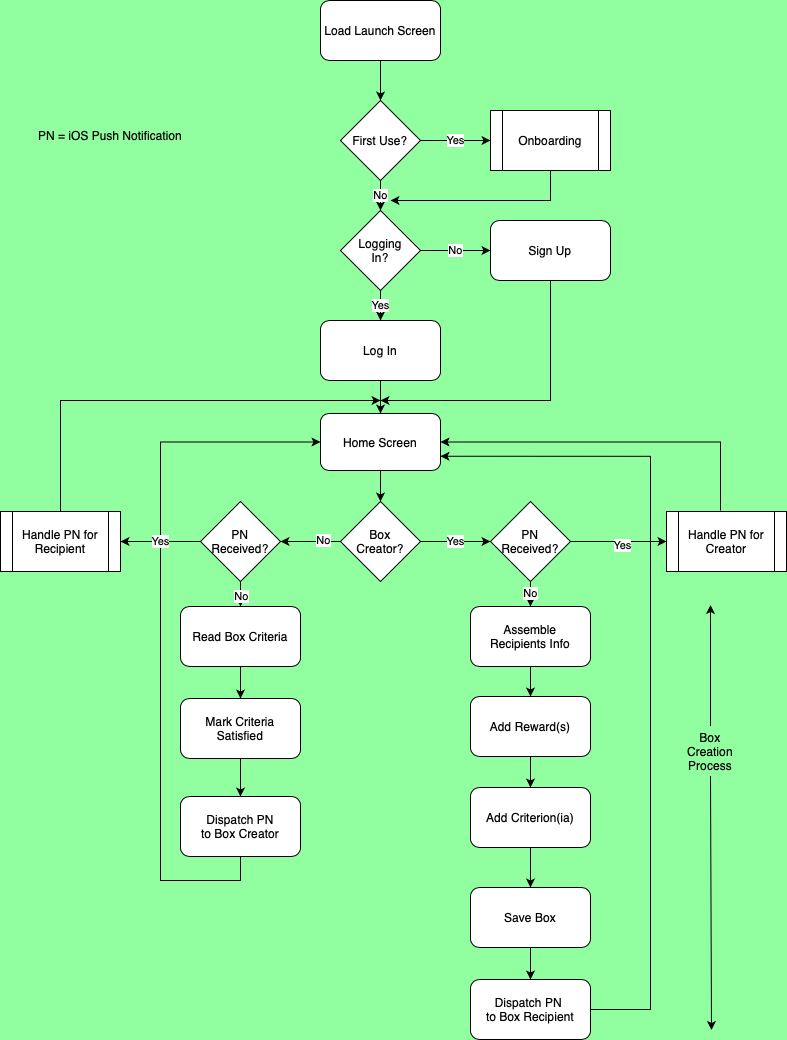

The diagram above was exported from draw.io. Its source (the exported page's mxGraphModel, read from the mxfile embedded in the PNG):
<mxGraphModel dx="922" dy="533" grid="1" gridSize="10" guides="1" tooltips="1" connect="1" arrows="1" fold="1" page="1" pageScale="1" pageWidth="827" pageHeight="1169" background="#91FFA0" math="0" shadow="0">
  <root>
    <mxCell id="WIyWlLk6GJQsqaUBKTNV-0" />
    <mxCell id="WIyWlLk6GJQsqaUBKTNV-1" parent="WIyWlLk6GJQsqaUBKTNV-0" />
    <mxCell id="I9j6fqiwooqlLzy2hseq-2" style="edgeStyle=orthogonalEdgeStyle;rounded=0;orthogonalLoop=1;jettySize=auto;html=1;exitX=0.5;exitY=1;exitDx=0;exitDy=0;entryX=0.5;entryY=0;entryDx=0;entryDy=0;" edge="1" parent="WIyWlLk6GJQsqaUBKTNV-1" source="I9j6fqiwooqlLzy2hseq-0" target="I9j6fqiwooqlLzy2hseq-1">
      <mxGeometry relative="1" as="geometry" />
    </mxCell>
    <mxCell id="I9j6fqiwooqlLzy2hseq-0" value="Load Launch Screen" style="rounded=1;whiteSpace=wrap;html=1;" vertex="1" parent="WIyWlLk6GJQsqaUBKTNV-1">
      <mxGeometry x="340" y="20" width="120" height="60" as="geometry" />
    </mxCell>
    <mxCell id="I9j6fqiwooqlLzy2hseq-4" value="Yes" style="edgeStyle=orthogonalEdgeStyle;rounded=0;orthogonalLoop=1;jettySize=auto;html=1;entryX=0;entryY=0.5;entryDx=0;entryDy=0;" edge="1" parent="WIyWlLk6GJQsqaUBKTNV-1" source="I9j6fqiwooqlLzy2hseq-1" target="I9j6fqiwooqlLzy2hseq-3">
      <mxGeometry relative="1" as="geometry" />
    </mxCell>
    <mxCell id="I9j6fqiwooqlLzy2hseq-6" value="No" style="edgeStyle=orthogonalEdgeStyle;rounded=0;orthogonalLoop=1;jettySize=auto;html=1;exitX=0.5;exitY=1;exitDx=0;exitDy=0;entryX=0.5;entryY=0;entryDx=0;entryDy=0;" edge="1" parent="WIyWlLk6GJQsqaUBKTNV-1" source="I9j6fqiwooqlLzy2hseq-1">
      <mxGeometry relative="1" as="geometry">
        <mxPoint x="400" y="230" as="targetPoint" />
      </mxGeometry>
    </mxCell>
    <mxCell id="I9j6fqiwooqlLzy2hseq-1" value="First Use?" style="rhombus;whiteSpace=wrap;html=1;" vertex="1" parent="WIyWlLk6GJQsqaUBKTNV-1">
      <mxGeometry x="360" y="120" width="80" height="80" as="geometry" />
    </mxCell>
    <mxCell id="I9j6fqiwooqlLzy2hseq-10" style="edgeStyle=orthogonalEdgeStyle;rounded=0;orthogonalLoop=1;jettySize=auto;html=1;exitX=0.5;exitY=1;exitDx=0;exitDy=0;" edge="1" parent="WIyWlLk6GJQsqaUBKTNV-1" source="I9j6fqiwooqlLzy2hseq-3">
      <mxGeometry relative="1" as="geometry">
        <mxPoint x="410" y="220" as="targetPoint" />
        <Array as="points">
          <mxPoint x="570" y="220" />
        </Array>
      </mxGeometry>
    </mxCell>
    <mxCell id="I9j6fqiwooqlLzy2hseq-3" value="Onboarding" style="shape=process;whiteSpace=wrap;html=1;backgroundOutline=1;" vertex="1" parent="WIyWlLk6GJQsqaUBKTNV-1">
      <mxGeometry x="510" y="130" width="120" height="60" as="geometry" />
    </mxCell>
    <mxCell id="I9j6fqiwooqlLzy2hseq-9" value="No" style="edgeStyle=orthogonalEdgeStyle;rounded=0;orthogonalLoop=1;jettySize=auto;html=1;entryX=0;entryY=0.5;entryDx=0;entryDy=0;" edge="1" parent="WIyWlLk6GJQsqaUBKTNV-1" source="I9j6fqiwooqlLzy2hseq-7" target="I9j6fqiwooqlLzy2hseq-8">
      <mxGeometry relative="1" as="geometry" />
    </mxCell>
    <mxCell id="I9j6fqiwooqlLzy2hseq-13" value="Yes&lt;br&gt;" style="edgeStyle=orthogonalEdgeStyle;rounded=0;orthogonalLoop=1;jettySize=auto;html=1;entryX=0.5;entryY=0;entryDx=0;entryDy=0;" edge="1" parent="WIyWlLk6GJQsqaUBKTNV-1" source="I9j6fqiwooqlLzy2hseq-7" target="I9j6fqiwooqlLzy2hseq-12">
      <mxGeometry relative="1" as="geometry" />
    </mxCell>
    <mxCell id="I9j6fqiwooqlLzy2hseq-7" value="Logging&lt;br&gt;In?" style="rhombus;whiteSpace=wrap;html=1;" vertex="1" parent="WIyWlLk6GJQsqaUBKTNV-1">
      <mxGeometry x="360" y="230" width="80" height="80" as="geometry" />
    </mxCell>
    <mxCell id="I9j6fqiwooqlLzy2hseq-60" style="edgeStyle=orthogonalEdgeStyle;rounded=0;orthogonalLoop=1;jettySize=auto;html=1;" edge="1" parent="WIyWlLk6GJQsqaUBKTNV-1" source="I9j6fqiwooqlLzy2hseq-8">
      <mxGeometry relative="1" as="geometry">
        <mxPoint x="400" y="420" as="targetPoint" />
        <Array as="points">
          <mxPoint x="570" y="420" />
        </Array>
      </mxGeometry>
    </mxCell>
    <mxCell id="I9j6fqiwooqlLzy2hseq-8" value="Sign Up" style="rounded=1;whiteSpace=wrap;html=1;" vertex="1" parent="WIyWlLk6GJQsqaUBKTNV-1">
      <mxGeometry x="510" y="240" width="120" height="60" as="geometry" />
    </mxCell>
    <mxCell id="I9j6fqiwooqlLzy2hseq-61" style="edgeStyle=orthogonalEdgeStyle;rounded=0;orthogonalLoop=1;jettySize=auto;html=1;entryX=0.5;entryY=0;entryDx=0;entryDy=0;" edge="1" parent="WIyWlLk6GJQsqaUBKTNV-1" source="I9j6fqiwooqlLzy2hseq-12" target="I9j6fqiwooqlLzy2hseq-39">
      <mxGeometry relative="1" as="geometry" />
    </mxCell>
    <mxCell id="I9j6fqiwooqlLzy2hseq-12" value="Log In" style="rounded=1;whiteSpace=wrap;html=1;" vertex="1" parent="WIyWlLk6GJQsqaUBKTNV-1">
      <mxGeometry x="340" y="340" width="120" height="60" as="geometry" />
    </mxCell>
    <mxCell id="I9j6fqiwooqlLzy2hseq-49" value="Yes" style="edgeStyle=orthogonalEdgeStyle;rounded=0;orthogonalLoop=1;jettySize=auto;html=1;" edge="1" parent="WIyWlLk6GJQsqaUBKTNV-1" source="I9j6fqiwooqlLzy2hseq-18" target="I9j6fqiwooqlLzy2hseq-48">
      <mxGeometry relative="1" as="geometry" />
    </mxCell>
    <mxCell id="I9j6fqiwooqlLzy2hseq-55" style="edgeStyle=orthogonalEdgeStyle;rounded=0;orthogonalLoop=1;jettySize=auto;html=1;entryX=1;entryY=0.5;entryDx=0;entryDy=0;" edge="1" parent="WIyWlLk6GJQsqaUBKTNV-1" source="I9j6fqiwooqlLzy2hseq-18" target="I9j6fqiwooqlLzy2hseq-54">
      <mxGeometry relative="1" as="geometry" />
    </mxCell>
    <mxCell id="I9j6fqiwooqlLzy2hseq-57" value="No" style="edgeLabel;html=1;align=center;verticalAlign=middle;resizable=0;points=[];" vertex="1" connectable="0" parent="I9j6fqiwooqlLzy2hseq-55">
      <mxGeometry x="-0.4" y="-2" relative="1" as="geometry">
        <mxPoint as="offset" />
      </mxGeometry>
    </mxCell>
    <mxCell id="I9j6fqiwooqlLzy2hseq-18" value="Box&lt;br&gt;Creator?" style="rhombus;whiteSpace=wrap;html=1;" vertex="1" parent="WIyWlLk6GJQsqaUBKTNV-1">
      <mxGeometry x="360" y="521" width="80" height="80" as="geometry" />
    </mxCell>
    <mxCell id="I9j6fqiwooqlLzy2hseq-31" style="edgeStyle=orthogonalEdgeStyle;rounded=0;orthogonalLoop=1;jettySize=auto;html=1;entryX=0.5;entryY=0;entryDx=0;entryDy=0;" edge="1" parent="WIyWlLk6GJQsqaUBKTNV-1" source="I9j6fqiwooqlLzy2hseq-19" target="I9j6fqiwooqlLzy2hseq-21">
      <mxGeometry relative="1" as="geometry" />
    </mxCell>
    <mxCell id="I9j6fqiwooqlLzy2hseq-19" value="Assemble&lt;br&gt;Recipients Info" style="rounded=1;whiteSpace=wrap;html=1;" vertex="1" parent="WIyWlLk6GJQsqaUBKTNV-1">
      <mxGeometry x="490" y="626" width="120" height="60" as="geometry" />
    </mxCell>
    <mxCell id="I9j6fqiwooqlLzy2hseq-32" style="edgeStyle=orthogonalEdgeStyle;rounded=0;orthogonalLoop=1;jettySize=auto;html=1;entryX=0.5;entryY=0;entryDx=0;entryDy=0;" edge="1" parent="WIyWlLk6GJQsqaUBKTNV-1" source="I9j6fqiwooqlLzy2hseq-21" target="I9j6fqiwooqlLzy2hseq-22">
      <mxGeometry relative="1" as="geometry" />
    </mxCell>
    <mxCell id="I9j6fqiwooqlLzy2hseq-21" value="Add Reward(s)" style="rounded=1;whiteSpace=wrap;html=1;" vertex="1" parent="WIyWlLk6GJQsqaUBKTNV-1">
      <mxGeometry x="490" y="716" width="120" height="60" as="geometry" />
    </mxCell>
    <mxCell id="I9j6fqiwooqlLzy2hseq-64" style="edgeStyle=orthogonalEdgeStyle;rounded=0;orthogonalLoop=1;jettySize=auto;html=1;" edge="1" parent="WIyWlLk6GJQsqaUBKTNV-1" source="I9j6fqiwooqlLzy2hseq-22" target="I9j6fqiwooqlLzy2hseq-63">
      <mxGeometry relative="1" as="geometry" />
    </mxCell>
    <mxCell id="I9j6fqiwooqlLzy2hseq-22" value="Add Criterion(ia)" style="rounded=1;whiteSpace=wrap;html=1;" vertex="1" parent="WIyWlLk6GJQsqaUBKTNV-1">
      <mxGeometry x="490" y="807" width="120" height="60" as="geometry" />
    </mxCell>
    <mxCell id="I9j6fqiwooqlLzy2hseq-68" style="edgeStyle=orthogonalEdgeStyle;rounded=0;orthogonalLoop=1;jettySize=auto;html=1;entryX=1;entryY=0.75;entryDx=0;entryDy=0;" edge="1" parent="WIyWlLk6GJQsqaUBKTNV-1" source="I9j6fqiwooqlLzy2hseq-23" target="I9j6fqiwooqlLzy2hseq-39">
      <mxGeometry relative="1" as="geometry">
        <mxPoint x="720" y="650" as="targetPoint" />
        <Array as="points">
          <mxPoint x="670" y="1029" />
          <mxPoint x="670" y="476" />
        </Array>
      </mxGeometry>
    </mxCell>
    <mxCell id="I9j6fqiwooqlLzy2hseq-23" value="Dispatch PN &lt;br&gt;to Box Recipient" style="rounded=1;whiteSpace=wrap;html=1;" vertex="1" parent="WIyWlLk6GJQsqaUBKTNV-1">
      <mxGeometry x="490" y="999" width="120" height="60" as="geometry" />
    </mxCell>
    <mxCell id="I9j6fqiwooqlLzy2hseq-25" value="" style="endArrow=classic;html=1;rounded=0;" edge="1" parent="WIyWlLk6GJQsqaUBKTNV-1">
      <mxGeometry width="50" height="50" relative="1" as="geometry">
        <mxPoint x="730" y="745.5" as="sourcePoint" />
        <mxPoint x="730" y="624.5" as="targetPoint" />
      </mxGeometry>
    </mxCell>
    <mxCell id="I9j6fqiwooqlLzy2hseq-26" value="" style="endArrow=classic;html=1;rounded=0;" edge="1" parent="WIyWlLk6GJQsqaUBKTNV-1">
      <mxGeometry width="50" height="50" relative="1" as="geometry">
        <mxPoint x="730" y="795.5" as="sourcePoint" />
        <mxPoint x="731" y="1049.5" as="targetPoint" />
        <Array as="points" />
      </mxGeometry>
    </mxCell>
    <mxCell id="I9j6fqiwooqlLzy2hseq-27" value="Box Creation&lt;br&gt;Process" style="text;html=1;strokeColor=none;fillColor=none;align=center;verticalAlign=middle;whiteSpace=wrap;rounded=0;" vertex="1" parent="WIyWlLk6GJQsqaUBKTNV-1">
      <mxGeometry x="700" y="755.5" width="60" height="30" as="geometry" />
    </mxCell>
    <mxCell id="I9j6fqiwooqlLzy2hseq-37" style="edgeStyle=orthogonalEdgeStyle;rounded=0;orthogonalLoop=1;jettySize=auto;html=1;entryX=0.5;entryY=0;entryDx=0;entryDy=0;" edge="1" parent="WIyWlLk6GJQsqaUBKTNV-1" source="I9j6fqiwooqlLzy2hseq-28" target="I9j6fqiwooqlLzy2hseq-35">
      <mxGeometry relative="1" as="geometry" />
    </mxCell>
    <mxCell id="I9j6fqiwooqlLzy2hseq-28" value="Read Box Criteria" style="rounded=1;whiteSpace=wrap;html=1;" vertex="1" parent="WIyWlLk6GJQsqaUBKTNV-1">
      <mxGeometry x="200" y="626" width="120" height="60" as="geometry" />
    </mxCell>
    <mxCell id="I9j6fqiwooqlLzy2hseq-38" style="edgeStyle=orthogonalEdgeStyle;rounded=0;orthogonalLoop=1;jettySize=auto;html=1;entryX=0.5;entryY=0;entryDx=0;entryDy=0;" edge="1" parent="WIyWlLk6GJQsqaUBKTNV-1" source="I9j6fqiwooqlLzy2hseq-35" target="I9j6fqiwooqlLzy2hseq-36">
      <mxGeometry relative="1" as="geometry" />
    </mxCell>
    <mxCell id="I9j6fqiwooqlLzy2hseq-35" value="Mark Criteria Satisfied" style="rounded=1;whiteSpace=wrap;html=1;" vertex="1" parent="WIyWlLk6GJQsqaUBKTNV-1">
      <mxGeometry x="200" y="718" width="120" height="60" as="geometry" />
    </mxCell>
    <mxCell id="I9j6fqiwooqlLzy2hseq-41" style="edgeStyle=orthogonalEdgeStyle;rounded=0;orthogonalLoop=1;jettySize=auto;html=1;entryX=0;entryY=0.5;entryDx=0;entryDy=0;" edge="1" parent="WIyWlLk6GJQsqaUBKTNV-1" source="I9j6fqiwooqlLzy2hseq-36" target="I9j6fqiwooqlLzy2hseq-39">
      <mxGeometry relative="1" as="geometry">
        <mxPoint x="320" y="460" as="targetPoint" />
        <Array as="points">
          <mxPoint x="260" y="900" />
          <mxPoint x="180" y="900" />
          <mxPoint x="180" y="462" />
        </Array>
      </mxGeometry>
    </mxCell>
    <mxCell id="I9j6fqiwooqlLzy2hseq-36" value="Dispatch PN&lt;br&gt;to Box Creator" style="rounded=1;whiteSpace=wrap;html=1;" vertex="1" parent="WIyWlLk6GJQsqaUBKTNV-1">
      <mxGeometry x="200" y="816" width="120" height="60" as="geometry" />
    </mxCell>
    <mxCell id="I9j6fqiwooqlLzy2hseq-42" value="" style="edgeStyle=orthogonalEdgeStyle;rounded=0;orthogonalLoop=1;jettySize=auto;html=1;" edge="1" parent="WIyWlLk6GJQsqaUBKTNV-1" source="I9j6fqiwooqlLzy2hseq-39" target="I9j6fqiwooqlLzy2hseq-18">
      <mxGeometry relative="1" as="geometry" />
    </mxCell>
    <mxCell id="I9j6fqiwooqlLzy2hseq-39" value="Home Screen" style="rounded=1;whiteSpace=wrap;html=1;" vertex="1" parent="WIyWlLk6GJQsqaUBKTNV-1">
      <mxGeometry x="340" y="433" width="120" height="57" as="geometry" />
    </mxCell>
    <mxCell id="I9j6fqiwooqlLzy2hseq-50" value="No" style="edgeStyle=orthogonalEdgeStyle;rounded=0;orthogonalLoop=1;jettySize=auto;html=1;entryX=0.5;entryY=0;entryDx=0;entryDy=0;" edge="1" parent="WIyWlLk6GJQsqaUBKTNV-1" source="I9j6fqiwooqlLzy2hseq-48" target="I9j6fqiwooqlLzy2hseq-19">
      <mxGeometry relative="1" as="geometry" />
    </mxCell>
    <mxCell id="I9j6fqiwooqlLzy2hseq-52" style="edgeStyle=orthogonalEdgeStyle;rounded=0;orthogonalLoop=1;jettySize=auto;html=1;entryX=0;entryY=0.5;entryDx=0;entryDy=0;" edge="1" parent="WIyWlLk6GJQsqaUBKTNV-1" source="I9j6fqiwooqlLzy2hseq-48" target="I9j6fqiwooqlLzy2hseq-51">
      <mxGeometry relative="1" as="geometry" />
    </mxCell>
    <mxCell id="I9j6fqiwooqlLzy2hseq-69" value="Yes" style="edgeLabel;html=1;align=center;verticalAlign=middle;resizable=0;points=[];" vertex="1" connectable="0" parent="I9j6fqiwooqlLzy2hseq-52">
      <mxGeometry x="0.0667" y="-3" relative="1" as="geometry">
        <mxPoint as="offset" />
      </mxGeometry>
    </mxCell>
    <mxCell id="I9j6fqiwooqlLzy2hseq-48" value="PN&lt;br&gt;Received?" style="rhombus;whiteSpace=wrap;html=1;" vertex="1" parent="WIyWlLk6GJQsqaUBKTNV-1">
      <mxGeometry x="510" y="521" width="80" height="80" as="geometry" />
    </mxCell>
    <mxCell id="I9j6fqiwooqlLzy2hseq-53" style="edgeStyle=orthogonalEdgeStyle;rounded=0;orthogonalLoop=1;jettySize=auto;html=1;entryX=1;entryY=0.5;entryDx=0;entryDy=0;" edge="1" parent="WIyWlLk6GJQsqaUBKTNV-1" target="I9j6fqiwooqlLzy2hseq-39">
      <mxGeometry relative="1" as="geometry">
        <mxPoint x="740" y="530" as="sourcePoint" />
        <Array as="points">
          <mxPoint x="740" y="462" />
        </Array>
      </mxGeometry>
    </mxCell>
    <mxCell id="I9j6fqiwooqlLzy2hseq-51" value="Handle PN for Creator" style="shape=process;whiteSpace=wrap;html=1;backgroundOutline=1;" vertex="1" parent="WIyWlLk6GJQsqaUBKTNV-1">
      <mxGeometry x="686" y="531" width="120" height="60" as="geometry" />
    </mxCell>
    <mxCell id="I9j6fqiwooqlLzy2hseq-56" style="edgeStyle=orthogonalEdgeStyle;rounded=0;orthogonalLoop=1;jettySize=auto;html=1;entryX=0.5;entryY=0;entryDx=0;entryDy=0;" edge="1" parent="WIyWlLk6GJQsqaUBKTNV-1" source="I9j6fqiwooqlLzy2hseq-54" target="I9j6fqiwooqlLzy2hseq-28">
      <mxGeometry relative="1" as="geometry" />
    </mxCell>
    <mxCell id="I9j6fqiwooqlLzy2hseq-58" value="No" style="edgeLabel;html=1;align=center;verticalAlign=middle;resizable=0;points=[];" vertex="1" connectable="0" parent="I9j6fqiwooqlLzy2hseq-56">
      <mxGeometry x="0.6" relative="1" as="geometry">
        <mxPoint as="offset" />
      </mxGeometry>
    </mxCell>
    <mxCell id="I9j6fqiwooqlLzy2hseq-66" value="Yes" style="edgeStyle=orthogonalEdgeStyle;rounded=0;orthogonalLoop=1;jettySize=auto;html=1;entryX=1;entryY=0.5;entryDx=0;entryDy=0;" edge="1" parent="WIyWlLk6GJQsqaUBKTNV-1" source="I9j6fqiwooqlLzy2hseq-54" target="I9j6fqiwooqlLzy2hseq-59">
      <mxGeometry relative="1" as="geometry" />
    </mxCell>
    <mxCell id="I9j6fqiwooqlLzy2hseq-54" value="PN&lt;br&gt;Received?" style="rhombus;whiteSpace=wrap;html=1;" vertex="1" parent="WIyWlLk6GJQsqaUBKTNV-1">
      <mxGeometry x="220" y="521" width="80" height="80" as="geometry" />
    </mxCell>
    <mxCell id="I9j6fqiwooqlLzy2hseq-67" style="edgeStyle=orthogonalEdgeStyle;rounded=0;orthogonalLoop=1;jettySize=auto;html=1;" edge="1" parent="WIyWlLk6GJQsqaUBKTNV-1" source="I9j6fqiwooqlLzy2hseq-59">
      <mxGeometry relative="1" as="geometry">
        <mxPoint x="400" y="420" as="targetPoint" />
        <Array as="points">
          <mxPoint x="80" y="420" />
        </Array>
      </mxGeometry>
    </mxCell>
    <mxCell id="I9j6fqiwooqlLzy2hseq-59" value="Handle PN for Recipient" style="shape=process;whiteSpace=wrap;html=1;backgroundOutline=1;" vertex="1" parent="WIyWlLk6GJQsqaUBKTNV-1">
      <mxGeometry x="20" y="531" width="120" height="60" as="geometry" />
    </mxCell>
    <mxCell id="I9j6fqiwooqlLzy2hseq-65" style="edgeStyle=orthogonalEdgeStyle;rounded=0;orthogonalLoop=1;jettySize=auto;html=1;entryX=0.5;entryY=0;entryDx=0;entryDy=0;" edge="1" parent="WIyWlLk6GJQsqaUBKTNV-1" source="I9j6fqiwooqlLzy2hseq-63" target="I9j6fqiwooqlLzy2hseq-23">
      <mxGeometry relative="1" as="geometry" />
    </mxCell>
    <mxCell id="I9j6fqiwooqlLzy2hseq-63" value="Save Box" style="rounded=1;whiteSpace=wrap;html=1;" vertex="1" parent="WIyWlLk6GJQsqaUBKTNV-1">
      <mxGeometry x="490" y="907" width="120" height="60" as="geometry" />
    </mxCell>
    <mxCell id="I9j6fqiwooqlLzy2hseq-70" value="PN = iOS Push Notification" style="text;html=1;strokeColor=none;fillColor=none;align=center;verticalAlign=middle;whiteSpace=wrap;rounded=0;" vertex="1" parent="WIyWlLk6GJQsqaUBKTNV-1">
      <mxGeometry x="20" y="140" width="220" height="30" as="geometry" />
    </mxCell>
  </root>
</mxGraphModel>